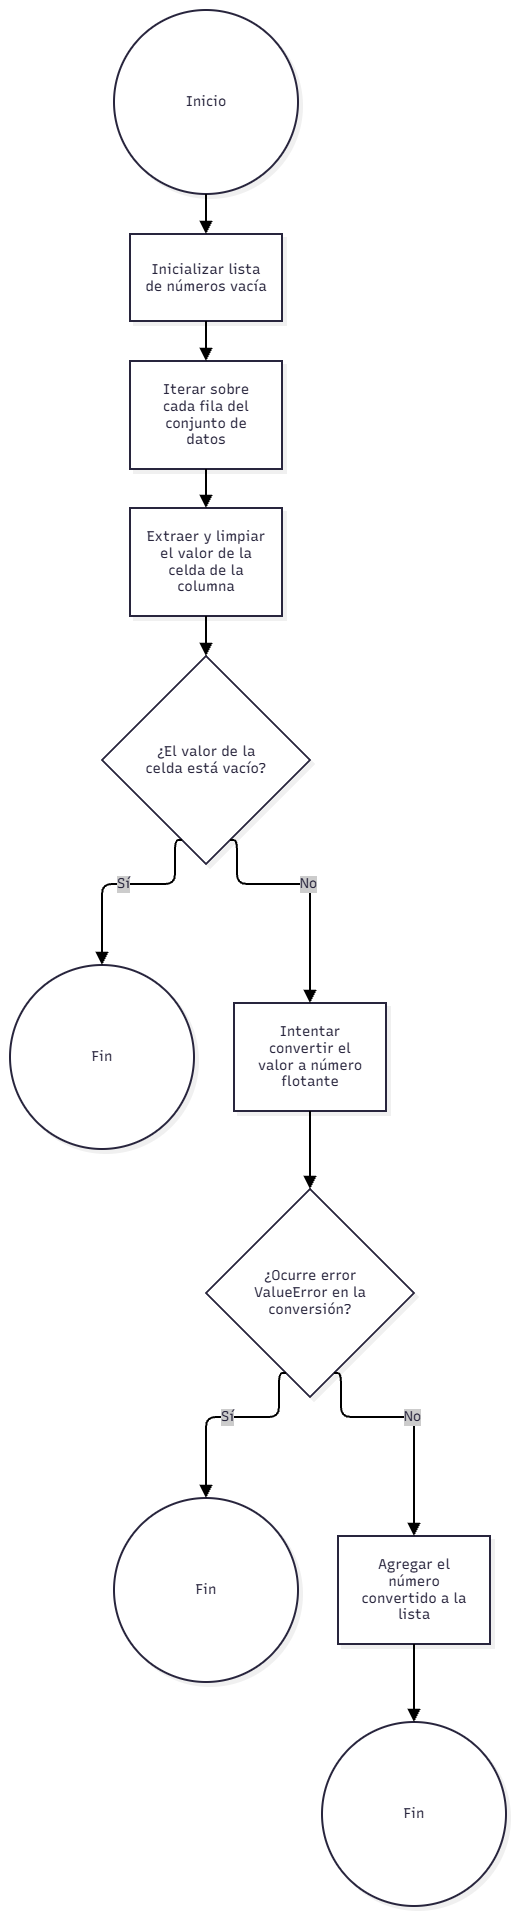

The diagram above was exported from draw.io. Its source (the exported page's mxGraphModel, read from the mxfile embedded in the PNG):
<mxGraphModel dx="1030" dy="527" grid="1" gridSize="10" guides="1" tooltips="1" connect="1" arrows="1" fold="1" page="1" pageScale="1" pageWidth="827" pageHeight="1169" math="0" shadow="0">
  <root>
    <mxCell id="0" />
    <mxCell id="1" parent="0" />
    <UserObject label="" mermaidData="{&#10;  &quot;data&quot;: &quot;graph TD\n    Start((Inicio)) --&gt; A[Inicializar lista de números vacía]\n    A --&gt; B[Iterar sobre cada fila del conjunto de datos]\n    B --&gt; C[Extraer y limpiar el valor de la celda de la columna]\n    C --&gt; D{¿El valor de la celda está vacío?}\n    D -- Sí --&gt; End1((Fin))\n    D -- No --&gt; E[Intentar convertir el valor a número flotante]\n    E --&gt; F{¿Ocurre error ValueError en la conversión?}\n    F -- Sí --&gt; End2((Fin))\n    F -- No --&gt; G[Agregar el número convertido a la lista]\n    G --&gt; End3((Fin))&quot;,&#10;  &quot;config&quot;: null,&#10;  &quot;version&quot;: &quot;12&quot;&#10;}" id="YJQvcwBurkGlRdbru58Z-296">
      <mxCell connectable="0" parent="1" style="group;transparentBounds=1;editIcon=1;lockedGroup=0;groupPadding=10;" vertex="1">
        <mxGeometry as="geometry" />
      </mxCell>
    </UserObject>
    <UserObject label="Inicio" mermaidId="n:Start" mermaidBaseStyle="ellipse;html=1;aspect=fixed;strokeWidth=2;whiteSpace=wrap;fillColor=#ffffff;strokeColor=#28253D;fontColor=#28253D;fontFamily=Recursive;fontSize=14;shadow=1;shadowColor=#000000;shadowOffsetX=4;shadowOffsetY=4;shadowBlur=0;shadowOpacity=6;" mermaidBaseValue="Inicio" id="YJQvcwBurkGlRdbru58Z-297">
      <mxCell parent="YJQvcwBurkGlRdbru58Z-296" style="ellipse;html=1;aspect=fixed;strokeWidth=2;whiteSpace=wrap;fillColor=#ffffff;strokeColor=#28253D;fontColor=#28253D;fontFamily=Recursive;fontSize=14;shadow=1;shadowColor=#000000;shadowOffsetX=4;shadowOffsetY=4;shadowBlur=0;shadowOpacity=6;fontSource=https%3A%2F%2Ffonts.googleapis.com%2Fcss%3Ffamily%3DRecursive;" vertex="1">
        <mxGeometry height="184" width="184" x="154" y="1160" as="geometry" />
      </mxCell>
    </UserObject>
    <UserObject label="Inicializar lista de números vacía" mermaidId="n:A" mermaidBaseStyle="html=1;whiteSpace=wrap;strokeWidth=2;fillColor=#ffffff;strokeColor=#28253D;fontColor=#28253D;fontFamily=Recursive;fontSize=14;shadow=1;shadowColor=#000000;shadowOffsetX=4;shadowOffsetY=4;shadowBlur=0;shadowOpacity=6;" mermaidBaseValue="Inicializar lista de números vacía" id="YJQvcwBurkGlRdbru58Z-298">
      <mxCell parent="YJQvcwBurkGlRdbru58Z-296" style="html=1;whiteSpace=wrap;strokeWidth=2;fillColor=#ffffff;strokeColor=#28253D;fontColor=#28253D;fontFamily=Recursive;fontSize=14;shadow=1;shadowColor=#000000;shadowOffsetX=4;shadowOffsetY=4;shadowBlur=0;shadowOpacity=6;labelWidth=120;fontSource=https%3A%2F%2Ffonts.googleapis.com%2Fcss%3Ffamily%3DRecursive;" vertex="1">
        <mxGeometry height="87" width="152" x="170" y="1384" as="geometry" />
      </mxCell>
    </UserObject>
    <UserObject label="Iterar sobre cada fila del conjunto de datos" mermaidId="n:B" mermaidBaseStyle="html=1;whiteSpace=wrap;strokeWidth=2;fillColor=#ffffff;strokeColor=#28253D;fontColor=#28253D;fontFamily=Recursive;fontSize=14;shadow=1;shadowColor=#000000;shadowOffsetX=4;shadowOffsetY=4;shadowBlur=0;shadowOpacity=6;" mermaidBaseValue="Iterar sobre cada fila del conjunto de datos" id="YJQvcwBurkGlRdbru58Z-299">
      <mxCell parent="YJQvcwBurkGlRdbru58Z-296" style="html=1;whiteSpace=wrap;strokeWidth=2;fillColor=#ffffff;strokeColor=#28253D;fontColor=#28253D;fontFamily=Recursive;fontSize=14;shadow=1;shadowColor=#000000;shadowOffsetX=4;shadowOffsetY=4;shadowBlur=0;shadowOpacity=6;labelWidth=120;fontSource=https%3A%2F%2Ffonts.googleapis.com%2Fcss%3Ffamily%3DRecursive;" vertex="1">
        <mxGeometry height="108" width="152" x="170" y="1511" as="geometry" />
      </mxCell>
    </UserObject>
    <UserObject label="Extraer y limpiar el valor de la celda de la columna" mermaidId="n:C" mermaidBaseStyle="html=1;whiteSpace=wrap;strokeWidth=2;fillColor=#ffffff;strokeColor=#28253D;fontColor=#28253D;fontFamily=Recursive;fontSize=14;shadow=1;shadowColor=#000000;shadowOffsetX=4;shadowOffsetY=4;shadowBlur=0;shadowOpacity=6;" mermaidBaseValue="Extraer y limpiar el valor de la celda de la columna" id="YJQvcwBurkGlRdbru58Z-300">
      <mxCell parent="YJQvcwBurkGlRdbru58Z-296" style="html=1;whiteSpace=wrap;strokeWidth=2;fillColor=#ffffff;strokeColor=#28253D;fontColor=#28253D;fontFamily=Recursive;fontSize=14;shadow=1;shadowColor=#000000;shadowOffsetX=4;shadowOffsetY=4;shadowBlur=0;shadowOpacity=6;labelWidth=120;fontSource=https%3A%2F%2Ffonts.googleapis.com%2Fcss%3Ffamily%3DRecursive;" vertex="1">
        <mxGeometry height="108" width="152" x="170" y="1658" as="geometry" />
      </mxCell>
    </UserObject>
    <UserObject label="¿El valor de la celda está vacío?" mermaidId="n:D" mermaidBaseStyle="rhombus;html=1;strokeWidth=2;whiteSpace=wrap;fillColor=#ffffff;strokeColor=#28253D;fontColor=#28253D;fontFamily=Recursive;fontSize=14;shadow=1;shadowColor=#000000;shadowOffsetX=4;shadowOffsetY=4;shadowBlur=0;shadowOpacity=6;" mermaidBaseValue="¿El valor de la celda está vacío?" id="YJQvcwBurkGlRdbru58Z-301">
      <mxCell parent="YJQvcwBurkGlRdbru58Z-296" style="rhombus;html=1;strokeWidth=2;whiteSpace=wrap;fillColor=#ffffff;strokeColor=#28253D;fontColor=#28253D;fontFamily=Recursive;fontSize=14;shadow=1;shadowColor=#000000;shadowOffsetX=4;shadowOffsetY=4;shadowBlur=0;shadowOpacity=6;labelWidth=120;fontSource=https%3A%2F%2Ffonts.googleapis.com%2Fcss%3Ffamily%3DRecursive;" vertex="1">
        <mxGeometry height="208" width="208" x="142" y="1806" as="geometry" />
      </mxCell>
    </UserObject>
    <UserObject label="Fin" mermaidId="n:End1" mermaidBaseStyle="ellipse;html=1;aspect=fixed;strokeWidth=2;whiteSpace=wrap;fillColor=#ffffff;strokeColor=#28253D;fontColor=#28253D;fontFamily=Recursive;fontSize=14;shadow=1;shadowColor=#000000;shadowOffsetX=4;shadowOffsetY=4;shadowBlur=0;shadowOpacity=6;" mermaidBaseValue="Fin" id="YJQvcwBurkGlRdbru58Z-302">
      <mxCell parent="YJQvcwBurkGlRdbru58Z-296" style="ellipse;html=1;aspect=fixed;strokeWidth=2;whiteSpace=wrap;fillColor=#ffffff;strokeColor=#28253D;fontColor=#28253D;fontFamily=Recursive;fontSize=14;shadow=1;shadowColor=#000000;shadowOffsetX=4;shadowOffsetY=4;shadowBlur=0;shadowOpacity=6;fontSource=https%3A%2F%2Ffonts.googleapis.com%2Fcss%3Ffamily%3DRecursive;" vertex="1">
        <mxGeometry height="184" width="184" x="50" y="2115" as="geometry" />
      </mxCell>
    </UserObject>
    <UserObject label="Intentar convertir el valor a número flotante" mermaidId="n:E" mermaidBaseStyle="html=1;whiteSpace=wrap;strokeWidth=2;fillColor=#ffffff;strokeColor=#28253D;fontColor=#28253D;fontFamily=Recursive;fontSize=14;shadow=1;shadowColor=#000000;shadowOffsetX=4;shadowOffsetY=4;shadowBlur=0;shadowOpacity=6;" mermaidBaseValue="Intentar convertir el valor a número flotante" id="YJQvcwBurkGlRdbru58Z-303">
      <mxCell parent="YJQvcwBurkGlRdbru58Z-296" style="html=1;whiteSpace=wrap;strokeWidth=2;fillColor=#ffffff;strokeColor=#28253D;fontColor=#28253D;fontFamily=Recursive;fontSize=14;shadow=1;shadowColor=#000000;shadowOffsetX=4;shadowOffsetY=4;shadowBlur=0;shadowOpacity=6;labelWidth=120;fontSource=https%3A%2F%2Ffonts.googleapis.com%2Fcss%3Ffamily%3DRecursive;" vertex="1">
        <mxGeometry height="108" width="152" x="274" y="2153" as="geometry" />
      </mxCell>
    </UserObject>
    <UserObject label="¿Ocurre error ValueError en la conversión?" mermaidId="n:F" mermaidBaseStyle="rhombus;html=1;strokeWidth=2;whiteSpace=wrap;fillColor=#ffffff;strokeColor=#28253D;fontColor=#28253D;fontFamily=Recursive;fontSize=14;shadow=1;shadowColor=#000000;shadowOffsetX=4;shadowOffsetY=4;shadowBlur=0;shadowOpacity=6;" mermaidBaseValue="¿Ocurre error ValueError en la conversión?" id="YJQvcwBurkGlRdbru58Z-304">
      <mxCell parent="YJQvcwBurkGlRdbru58Z-296" style="rhombus;html=1;strokeWidth=2;whiteSpace=wrap;fillColor=#ffffff;strokeColor=#28253D;fontColor=#28253D;fontFamily=Recursive;fontSize=14;shadow=1;shadowColor=#000000;shadowOffsetX=4;shadowOffsetY=4;shadowBlur=0;shadowOpacity=6;labelWidth=120;fontSource=https%3A%2F%2Ffonts.googleapis.com%2Fcss%3Ffamily%3DRecursive;" vertex="1">
        <mxGeometry height="208" width="208" x="246" y="2339" as="geometry" />
      </mxCell>
    </UserObject>
    <UserObject label="Fin" mermaidId="n:End2" mermaidBaseStyle="ellipse;html=1;aspect=fixed;strokeWidth=2;whiteSpace=wrap;fillColor=#ffffff;strokeColor=#28253D;fontColor=#28253D;fontFamily=Recursive;fontSize=14;shadow=1;shadowColor=#000000;shadowOffsetX=4;shadowOffsetY=4;shadowBlur=0;shadowOpacity=6;" mermaidBaseValue="Fin" id="YJQvcwBurkGlRdbru58Z-305">
      <mxCell parent="YJQvcwBurkGlRdbru58Z-296" style="ellipse;html=1;aspect=fixed;strokeWidth=2;whiteSpace=wrap;fillColor=#ffffff;strokeColor=#28253D;fontColor=#28253D;fontFamily=Recursive;fontSize=14;shadow=1;shadowColor=#000000;shadowOffsetX=4;shadowOffsetY=4;shadowBlur=0;shadowOpacity=6;fontSource=https%3A%2F%2Ffonts.googleapis.com%2Fcss%3Ffamily%3DRecursive;" vertex="1">
        <mxGeometry height="184" width="184" x="154" y="2648" as="geometry" />
      </mxCell>
    </UserObject>
    <UserObject label="Agregar el número convertido a la lista" mermaidId="n:G" mermaidBaseStyle="html=1;whiteSpace=wrap;strokeWidth=2;fillColor=#ffffff;strokeColor=#28253D;fontColor=#28253D;fontFamily=Recursive;fontSize=14;shadow=1;shadowColor=#000000;shadowOffsetX=4;shadowOffsetY=4;shadowBlur=0;shadowOpacity=6;" mermaidBaseValue="Agregar el número convertido a la lista" id="YJQvcwBurkGlRdbru58Z-306">
      <mxCell parent="YJQvcwBurkGlRdbru58Z-296" style="html=1;whiteSpace=wrap;strokeWidth=2;fillColor=#ffffff;strokeColor=#28253D;fontColor=#28253D;fontFamily=Recursive;fontSize=14;shadow=1;shadowColor=#000000;shadowOffsetX=4;shadowOffsetY=4;shadowBlur=0;shadowOpacity=6;labelWidth=120;fontSource=https%3A%2F%2Ffonts.googleapis.com%2Fcss%3Ffamily%3DRecursive;" vertex="1">
        <mxGeometry height="108" width="152" x="378" y="2686" as="geometry" />
      </mxCell>
    </UserObject>
    <UserObject label="Fin" mermaidId="n:End3" mermaidBaseStyle="ellipse;html=1;aspect=fixed;strokeWidth=2;whiteSpace=wrap;fillColor=#ffffff;strokeColor=#28253D;fontColor=#28253D;fontFamily=Recursive;fontSize=14;shadow=1;shadowColor=#000000;shadowOffsetX=4;shadowOffsetY=4;shadowBlur=0;shadowOpacity=6;" mermaidBaseValue="Fin" id="YJQvcwBurkGlRdbru58Z-307">
      <mxCell parent="YJQvcwBurkGlRdbru58Z-296" style="ellipse;html=1;aspect=fixed;strokeWidth=2;whiteSpace=wrap;fillColor=#ffffff;strokeColor=#28253D;fontColor=#28253D;fontFamily=Recursive;fontSize=14;shadow=1;shadowColor=#000000;shadowOffsetX=4;shadowOffsetY=4;shadowBlur=0;shadowOpacity=6;fontSource=https%3A%2F%2Ffonts.googleapis.com%2Fcss%3Ffamily%3DRecursive;" vertex="1">
        <mxGeometry height="184" width="184" x="362" y="2872" as="geometry" />
      </mxCell>
    </UserObject>
    <UserObject label="" mermaidId="e:Start-&gt;A#0" mermaidBaseStyle="edgeStyle=orthogonalEdgeStyle;rounded=1;curved=0;startArrow=none;endArrow=block;endSize=8;jumpStyle=arc;jumpSize=12;strokeColor=#000000;exitX=0.5;exitY=1;entryX=0.5;entryY=0;strokeWidth=2;targetPerimeterSpacing=4;" mermaidBaseValue="" id="YJQvcwBurkGlRdbru58Z-308">
      <mxCell edge="1" parent="YJQvcwBurkGlRdbru58Z-296" source="YJQvcwBurkGlRdbru58Z-297" style="edgeStyle=orthogonalEdgeStyle;rounded=1;curved=0;startArrow=none;endArrow=block;endSize=8;jumpStyle=arc;jumpSize=12;strokeColor=#000000;exitX=0.5;exitY=1;entryX=0.5;entryY=0;strokeWidth=2;targetPerimeterSpacing=4;" target="YJQvcwBurkGlRdbru58Z-298">
        <mxGeometry relative="1" as="geometry">
          <Array as="points" />
        </mxGeometry>
      </mxCell>
    </UserObject>
    <UserObject label="" mermaidId="e:A-&gt;B#0" mermaidBaseStyle="edgeStyle=orthogonalEdgeStyle;rounded=1;curved=0;startArrow=none;endArrow=block;endSize=8;jumpStyle=arc;jumpSize=12;strokeColor=#000000;exitX=0.5;exitY=0.99;entryX=0.5;entryY=0;strokeWidth=2;targetPerimeterSpacing=4;" mermaidBaseValue="" id="YJQvcwBurkGlRdbru58Z-309">
      <mxCell edge="1" parent="YJQvcwBurkGlRdbru58Z-296" source="YJQvcwBurkGlRdbru58Z-298" style="edgeStyle=orthogonalEdgeStyle;rounded=1;curved=0;startArrow=none;endArrow=block;endSize=8;jumpStyle=arc;jumpSize=12;strokeColor=#000000;exitX=0.5;exitY=0.99;entryX=0.5;entryY=0;strokeWidth=2;targetPerimeterSpacing=4;" target="YJQvcwBurkGlRdbru58Z-299">
        <mxGeometry relative="1" as="geometry">
          <Array as="points" />
        </mxGeometry>
      </mxCell>
    </UserObject>
    <UserObject label="" mermaidId="e:B-&gt;C#0" mermaidBaseStyle="edgeStyle=orthogonalEdgeStyle;rounded=1;curved=0;startArrow=none;endArrow=block;endSize=8;jumpStyle=arc;jumpSize=12;strokeColor=#000000;exitX=0.5;exitY=0.99;entryX=0.5;entryY=0;strokeWidth=2;targetPerimeterSpacing=4;" mermaidBaseValue="" id="YJQvcwBurkGlRdbru58Z-310">
      <mxCell edge="1" parent="YJQvcwBurkGlRdbru58Z-296" source="YJQvcwBurkGlRdbru58Z-299" style="edgeStyle=orthogonalEdgeStyle;rounded=1;curved=0;startArrow=none;endArrow=block;endSize=8;jumpStyle=arc;jumpSize=12;strokeColor=#000000;exitX=0.5;exitY=0.99;entryX=0.5;entryY=0;strokeWidth=2;targetPerimeterSpacing=4;" target="YJQvcwBurkGlRdbru58Z-300">
        <mxGeometry relative="1" as="geometry">
          <Array as="points" />
        </mxGeometry>
      </mxCell>
    </UserObject>
    <UserObject label="" mermaidId="e:C-&gt;D#0" mermaidBaseStyle="edgeStyle=orthogonalEdgeStyle;rounded=1;curved=0;startArrow=none;endArrow=block;endSize=8;jumpStyle=arc;jumpSize=12;strokeColor=#000000;exitX=0.5;exitY=1;entryX=0.5;entryY=0;strokeWidth=2;targetPerimeterSpacing=4;" mermaidBaseValue="" id="YJQvcwBurkGlRdbru58Z-311">
      <mxCell edge="1" parent="YJQvcwBurkGlRdbru58Z-296" source="YJQvcwBurkGlRdbru58Z-300" style="edgeStyle=orthogonalEdgeStyle;rounded=1;curved=0;startArrow=none;endArrow=block;endSize=8;jumpStyle=arc;jumpSize=12;strokeColor=#000000;exitX=0.5;exitY=1;entryX=0.5;entryY=0;strokeWidth=2;targetPerimeterSpacing=4;" target="YJQvcwBurkGlRdbru58Z-301">
        <mxGeometry relative="1" as="geometry">
          <Array as="points" />
        </mxGeometry>
      </mxCell>
    </UserObject>
    <UserObject label="Sí" mermaidId="e:D-&gt;End1#0" mermaidBaseStyle="edgeStyle=orthogonalEdgeStyle;rounded=1;curved=0;startArrow=none;endArrow=block;endSize=8;jumpStyle=arc;jumpSize=12;strokeColor=#000000;html=1;fontSize=16;labelBackgroundColor=#cccccc;fontFamily=Recursive;fontColor=#28253D;exitX=0.35;exitY=1;entryX=0.5;entryY=0;strokeWidth=2;targetPerimeterSpacing=4;" mermaidBaseValue="Sí" id="YJQvcwBurkGlRdbru58Z-312">
      <mxCell edge="1" parent="YJQvcwBurkGlRdbru58Z-296" source="YJQvcwBurkGlRdbru58Z-301" style="edgeStyle=orthogonalEdgeStyle;rounded=1;curved=0;startArrow=none;endArrow=block;endSize=8;jumpStyle=arc;jumpSize=12;strokeColor=#000000;html=1;fontSize=14;labelBackgroundColor=#cccccc;fontFamily=Recursive;fontColor=#28253D;exitX=0.35;exitY=1;entryX=0.5;entryY=0;strokeWidth=2;targetPerimeterSpacing=4;fontSource=https%3A%2F%2Ffonts.googleapis.com%2Fcss%3Ffamily%3DRecursive;" target="YJQvcwBurkGlRdbru58Z-302">
        <mxGeometry relative="1" as="geometry">
          <Array as="points">
            <mxPoint x="215" y="2034" />
            <mxPoint x="142" y="2034" />
          </Array>
        </mxGeometry>
      </mxCell>
    </UserObject>
    <UserObject label="No" mermaidId="e:D-&gt;E#0" mermaidBaseStyle="edgeStyle=orthogonalEdgeStyle;rounded=1;curved=0;startArrow=none;endArrow=block;endSize=8;jumpStyle=arc;jumpSize=12;strokeColor=#000000;html=1;fontSize=16;labelBackgroundColor=#cccccc;fontFamily=Recursive;fontColor=#28253D;exitX=0.65;exitY=1;entryX=0.5;entryY=0;strokeWidth=2;targetPerimeterSpacing=4;" mermaidBaseValue="No" id="YJQvcwBurkGlRdbru58Z-313">
      <mxCell edge="1" parent="YJQvcwBurkGlRdbru58Z-296" source="YJQvcwBurkGlRdbru58Z-301" style="edgeStyle=orthogonalEdgeStyle;rounded=1;curved=0;startArrow=none;endArrow=block;endSize=8;jumpStyle=arc;jumpSize=12;strokeColor=#000000;html=1;fontSize=14;labelBackgroundColor=#cccccc;fontFamily=Recursive;fontColor=#28253D;exitX=0.65;exitY=1;entryX=0.5;entryY=0;strokeWidth=2;targetPerimeterSpacing=4;fontSource=https%3A%2F%2Ffonts.googleapis.com%2Fcss%3Ffamily%3DRecursive;" target="YJQvcwBurkGlRdbru58Z-303">
        <mxGeometry relative="1" as="geometry">
          <Array as="points">
            <mxPoint x="277" y="2034" />
            <mxPoint x="350" y="2034" />
          </Array>
        </mxGeometry>
      </mxCell>
    </UserObject>
    <UserObject label="" mermaidId="e:E-&gt;F#0" mermaidBaseStyle="edgeStyle=orthogonalEdgeStyle;rounded=1;curved=0;startArrow=none;endArrow=block;endSize=8;jumpStyle=arc;jumpSize=12;strokeColor=#000000;exitX=0.5;exitY=1;entryX=0.5;entryY=0;strokeWidth=2;targetPerimeterSpacing=4;" mermaidBaseValue="" id="YJQvcwBurkGlRdbru58Z-314">
      <mxCell edge="1" parent="YJQvcwBurkGlRdbru58Z-296" source="YJQvcwBurkGlRdbru58Z-303" style="edgeStyle=orthogonalEdgeStyle;rounded=1;curved=0;startArrow=none;endArrow=block;endSize=8;jumpStyle=arc;jumpSize=12;strokeColor=#000000;exitX=0.5;exitY=1;entryX=0.5;entryY=0;strokeWidth=2;targetPerimeterSpacing=4;" target="YJQvcwBurkGlRdbru58Z-304">
        <mxGeometry relative="1" as="geometry">
          <Array as="points" />
        </mxGeometry>
      </mxCell>
    </UserObject>
    <UserObject label="Sí" mermaidId="e:F-&gt;End2#0" mermaidBaseStyle="edgeStyle=orthogonalEdgeStyle;rounded=1;curved=0;startArrow=none;endArrow=block;endSize=8;jumpStyle=arc;jumpSize=12;strokeColor=#000000;html=1;fontSize=16;labelBackgroundColor=#cccccc;fontFamily=Recursive;fontColor=#28253D;exitX=0.35;exitY=1;entryX=0.5;entryY=0;strokeWidth=2;targetPerimeterSpacing=4;" mermaidBaseValue="Sí" id="YJQvcwBurkGlRdbru58Z-315">
      <mxCell edge="1" parent="YJQvcwBurkGlRdbru58Z-296" source="YJQvcwBurkGlRdbru58Z-304" style="edgeStyle=orthogonalEdgeStyle;rounded=1;curved=0;startArrow=none;endArrow=block;endSize=8;jumpStyle=arc;jumpSize=12;strokeColor=#000000;html=1;fontSize=14;labelBackgroundColor=#cccccc;fontFamily=Recursive;fontColor=#28253D;exitX=0.35;exitY=1;entryX=0.5;entryY=0;strokeWidth=2;targetPerimeterSpacing=4;fontSource=https%3A%2F%2Ffonts.googleapis.com%2Fcss%3Ffamily%3DRecursive;" target="YJQvcwBurkGlRdbru58Z-305">
        <mxGeometry relative="1" as="geometry">
          <Array as="points">
            <mxPoint x="319" y="2567" />
            <mxPoint x="246" y="2567" />
          </Array>
        </mxGeometry>
      </mxCell>
    </UserObject>
    <UserObject label="No" mermaidId="e:F-&gt;G#0" mermaidBaseStyle="edgeStyle=orthogonalEdgeStyle;rounded=1;curved=0;startArrow=none;endArrow=block;endSize=8;jumpStyle=arc;jumpSize=12;strokeColor=#000000;html=1;fontSize=16;labelBackgroundColor=#cccccc;fontFamily=Recursive;fontColor=#28253D;exitX=0.65;exitY=1;entryX=0.5;entryY=0;strokeWidth=2;targetPerimeterSpacing=4;" mermaidBaseValue="No" id="YJQvcwBurkGlRdbru58Z-316">
      <mxCell edge="1" parent="YJQvcwBurkGlRdbru58Z-296" source="YJQvcwBurkGlRdbru58Z-304" style="edgeStyle=orthogonalEdgeStyle;rounded=1;curved=0;startArrow=none;endArrow=block;endSize=8;jumpStyle=arc;jumpSize=12;strokeColor=#000000;html=1;fontSize=14;labelBackgroundColor=#cccccc;fontFamily=Recursive;fontColor=#28253D;exitX=0.65;exitY=1;entryX=0.5;entryY=0;strokeWidth=2;targetPerimeterSpacing=4;fontSource=https%3A%2F%2Ffonts.googleapis.com%2Fcss%3Ffamily%3DRecursive;" target="YJQvcwBurkGlRdbru58Z-306">
        <mxGeometry relative="1" as="geometry">
          <Array as="points">
            <mxPoint x="381" y="2567" />
            <mxPoint x="454" y="2567" />
          </Array>
        </mxGeometry>
      </mxCell>
    </UserObject>
    <UserObject label="" mermaidId="e:G-&gt;End3#0" mermaidBaseStyle="edgeStyle=orthogonalEdgeStyle;rounded=1;curved=0;startArrow=none;endArrow=block;endSize=8;jumpStyle=arc;jumpSize=12;strokeColor=#000000;exitX=0.5;exitY=1;entryX=0.5;entryY=0;strokeWidth=2;targetPerimeterSpacing=4;" mermaidBaseValue="" id="YJQvcwBurkGlRdbru58Z-317">
      <mxCell edge="1" parent="YJQvcwBurkGlRdbru58Z-296" source="YJQvcwBurkGlRdbru58Z-306" style="edgeStyle=orthogonalEdgeStyle;rounded=1;curved=0;startArrow=none;endArrow=block;endSize=8;jumpStyle=arc;jumpSize=12;strokeColor=#000000;exitX=0.5;exitY=1;entryX=0.5;entryY=0;strokeWidth=2;targetPerimeterSpacing=4;" target="YJQvcwBurkGlRdbru58Z-307">
        <mxGeometry relative="1" as="geometry">
          <Array as="points" />
        </mxGeometry>
      </mxCell>
    </UserObject>
  </root>
</mxGraphModel>